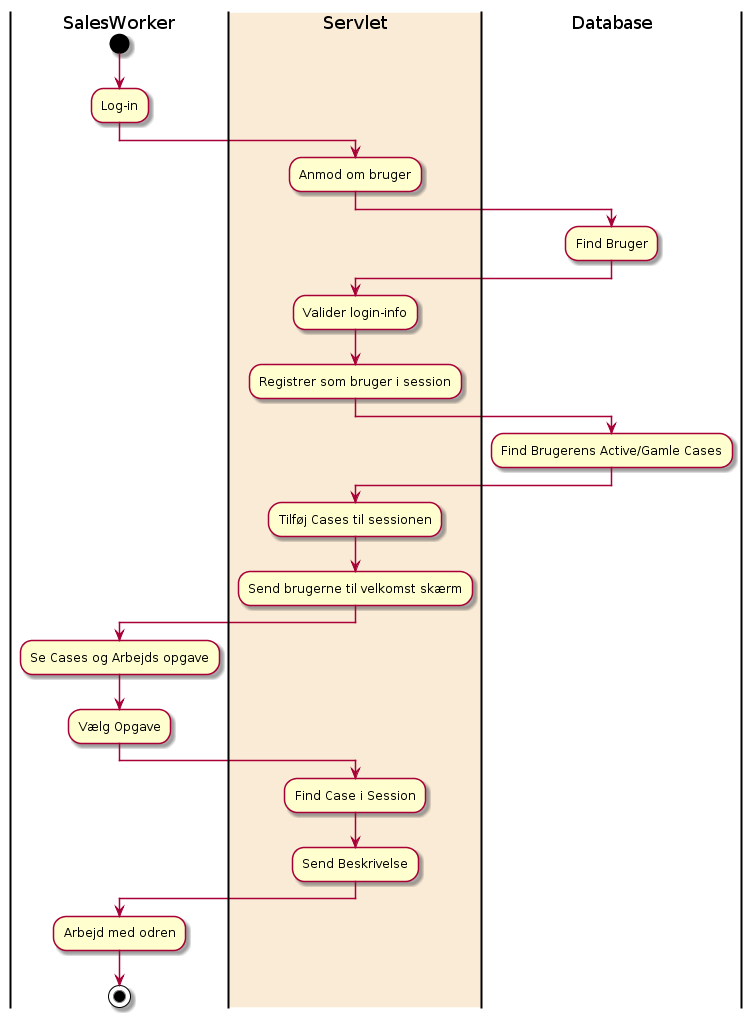

The diagram above was rendered by PlantUML. Its source (embedded in the PNG):
@startuml
|SalesWorker|
start
:Log-in;
|#AntiqueWhite|Servlet|
:Anmod om bruger;
|Database|
:Find Bruger;
|#AntiqueWhite|Servlet|
:Valider login-info;
:Registrer som bruger i session;
|Database|
:Find Brugerens Active/Gamle Cases;
|#AntiqueWhite|Servlet|
:Tilføj Cases til sessionen;
:Send brugerne til velkomst skærm;
|SalesWorker|
:Se Cases og Arbejds opgave;
:Vælg Opgave;
|#AntiqueWhite|Servlet|
:Find Case i Session;
:Send Beskrivelse;
|SalesWorker|
:Arbejd med odren;
stop
@enduml